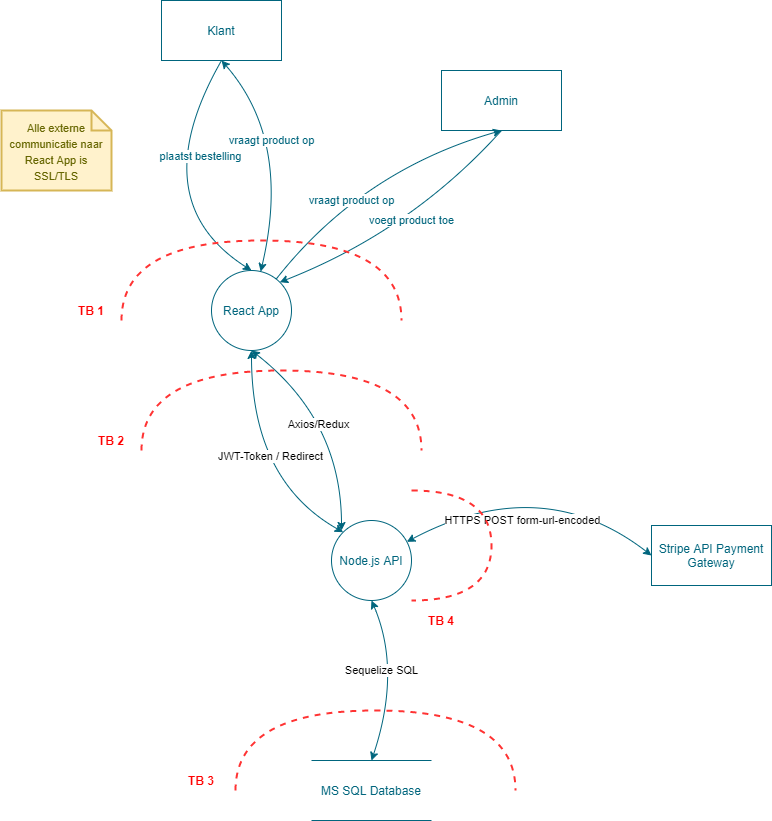

The diagram above was exported from draw.io. Its source (the exported page's mxGraphModel, read from the mxfile embedded in the PNG):
<mxGraphModel dx="1422" dy="800" grid="1" gridSize="10" guides="1" tooltips="1" connect="1" arrows="1" fold="1" page="1" pageScale="1" pageWidth="827" pageHeight="1169" math="0" shadow="0">
  <root>
    <mxCell id="0" />
    <mxCell id="1" parent="0" />
    <mxCell id="_HkmcIRaIF6VysRvjpBD-1" value="Node.js API" style="ellipse;whiteSpace=wrap;html=1;aspect=fixed;strokeColor=#00657D;fontColor=#00657D;" parent="1" vertex="1">
      <mxGeometry x="370" y="550" width="80" height="80" as="geometry" />
    </mxCell>
    <mxCell id="_HkmcIRaIF6VysRvjpBD-2" value="React App" style="ellipse;whiteSpace=wrap;html=1;aspect=fixed;strokeColor=#00657D;fontColor=#00657D;" parent="1" vertex="1">
      <mxGeometry x="250" y="300" width="80" height="80" as="geometry" />
    </mxCell>
    <mxCell id="_HkmcIRaIF6VysRvjpBD-3" value="MS SQL Database" style="shape=partialRectangle;whiteSpace=wrap;html=1;left=0;right=0;fillColor=none;strokeColor=#00657D;fontColor=#00657D;" parent="1" vertex="1">
      <mxGeometry x="350" y="790" width="120" height="60" as="geometry" />
    </mxCell>
    <mxCell id="_HkmcIRaIF6VysRvjpBD-4" value="Klant" style="rounded=0;whiteSpace=wrap;html=1;strokeColor=#00657D;fontColor=#00657D;" parent="1" vertex="1">
      <mxGeometry x="200" y="30" width="120" height="60" as="geometry" />
    </mxCell>
    <mxCell id="_HkmcIRaIF6VysRvjpBD-5" value="Admin" style="rounded=0;whiteSpace=wrap;html=1;strokeColor=#00657D;fontColor=#00657D;" parent="1" vertex="1">
      <mxGeometry x="480" y="100" width="120" height="60" as="geometry" />
    </mxCell>
    <mxCell id="_HkmcIRaIF6VysRvjpBD-6" value="plaatst bestelling" style="endArrow=classic;html=1;fontColor=#00657D;strokeColor=#00657D;arcSize=20;curved=1;bendable=1;exitX=0.5;exitY=1;exitDx=0;exitDy=0;entryX=0.5;entryY=0;entryDx=0;entryDy=0;" parent="1" source="_HkmcIRaIF6VysRvjpBD-4" target="_HkmcIRaIF6VysRvjpBD-2" edge="1">
      <mxGeometry x="-0.3575" y="29" width="50" height="50" relative="1" as="geometry">
        <mxPoint x="120" y="280" as="sourcePoint" />
        <mxPoint x="200" y="200" as="targetPoint" />
        <Array as="points">
          <mxPoint x="180" y="230" />
        </Array>
        <mxPoint as="offset" />
      </mxGeometry>
    </mxCell>
    <mxCell id="_HkmcIRaIF6VysRvjpBD-9" value="" style="endArrow=classic;startArrow=classic;html=1;fontColor=#00657D;strokeColor=#00657D;curved=1;entryX=0.5;entryY=1;entryDx=0;entryDy=0;exitX=0.5;exitY=0;exitDx=0;exitDy=0;" parent="1" source="_HkmcIRaIF6VysRvjpBD-3" target="_HkmcIRaIF6VysRvjpBD-1" edge="1">
      <mxGeometry width="50" height="50" relative="1" as="geometry">
        <mxPoint x="510" y="480" as="sourcePoint" />
        <mxPoint x="590" y="400" as="targetPoint" />
        <Array as="points">
          <mxPoint x="440" y="700" />
        </Array>
      </mxGeometry>
    </mxCell>
    <mxCell id="_HkmcIRaIF6VysRvjpBD-10" value="Sequelize SQL" style="edgeLabel;html=1;align=center;verticalAlign=middle;resizable=0;points=[];" parent="_HkmcIRaIF6VysRvjpBD-9" vertex="1" connectable="0">
      <mxGeometry x="-0.0397" y="-16" relative="1" as="geometry">
        <mxPoint x="-31.11" y="-17.27" as="offset" />
      </mxGeometry>
    </mxCell>
    <mxCell id="_HkmcIRaIF6VysRvjpBD-11" value="vraagt product op" style="endArrow=classic;html=1;fontColor=#00657D;strokeColor=#00657D;arcSize=20;curved=1;bendable=1;entryX=0.5;entryY=1;entryDx=0;entryDy=0;" parent="1" source="_HkmcIRaIF6VysRvjpBD-2" target="_HkmcIRaIF6VysRvjpBD-5" edge="1">
      <mxGeometry x="-0.2365" y="-11" width="50" height="50" relative="1" as="geometry">
        <mxPoint x="430" y="260" as="sourcePoint" />
        <mxPoint x="510" y="180" as="targetPoint" />
        <Array as="points">
          <mxPoint x="400" y="200" />
        </Array>
        <mxPoint as="offset" />
      </mxGeometry>
    </mxCell>
    <mxCell id="_HkmcIRaIF6VysRvjpBD-12" value="voegt product toe" style="endArrow=classic;html=1;fontColor=#00657D;strokeColor=#00657D;arcSize=20;curved=1;bendable=1;entryX=1;entryY=0;entryDx=0;entryDy=0;exitX=0.5;exitY=1;exitDx=0;exitDy=0;" parent="1" source="_HkmcIRaIF6VysRvjpBD-5" target="_HkmcIRaIF6VysRvjpBD-2" edge="1">
      <mxGeometry x="-0.0791" y="-7" width="50" height="50" relative="1" as="geometry">
        <mxPoint x="440" y="300" as="sourcePoint" />
        <mxPoint x="520" y="220" as="targetPoint" />
        <Array as="points">
          <mxPoint x="450" y="260" />
        </Array>
        <mxPoint as="offset" />
      </mxGeometry>
    </mxCell>
    <mxCell id="_HkmcIRaIF6VysRvjpBD-13" value="" style="shape=requiredInterface;html=1;verticalLabelPosition=bottom;dashed=1;strokeColor=#FF3333;strokeWidth=2;fillColor=none;fontColor=#FF3333;align=left;rotation=-90;" parent="1" vertex="1">
      <mxGeometry x="374" y="640" width="80" height="280" as="geometry" />
    </mxCell>
    <mxCell id="_HkmcIRaIF6VysRvjpBD-15" value="" style="shape=requiredInterface;html=1;verticalLabelPosition=bottom;dashed=1;strokeColor=#FF3333;strokeWidth=2;fillColor=none;fontColor=#FF3333;align=left;rotation=-90;" parent="1" vertex="1">
      <mxGeometry x="260" y="170" width="80" height="280" as="geometry" />
    </mxCell>
    <mxCell id="_HkmcIRaIF6VysRvjpBD-18" value="&lt;font style=&quot;font-size: 11px&quot;&gt;Alle externe communicatie naar React App is SSL/TLS&lt;/font&gt;" style="shape=note;strokeWidth=2;fontSize=14;size=20;whiteSpace=wrap;html=1;fillColor=#fff2cc;strokeColor=#d6b656;fontColor=#666600;" parent="1" vertex="1">
      <mxGeometry x="40" y="140" width="110" height="80" as="geometry" />
    </mxCell>
    <mxCell id="_HkmcIRaIF6VysRvjpBD-20" value="&lt;font color=&quot;#ff0000&quot;&gt;&lt;b&gt;TB 1&lt;/b&gt;&lt;/font&gt;" style="text;html=1;strokeColor=none;fillColor=none;align=center;verticalAlign=middle;whiteSpace=wrap;rounded=0;" parent="1" vertex="1">
      <mxGeometry x="110" y="330" width="40" height="20" as="geometry" />
    </mxCell>
    <mxCell id="_HkmcIRaIF6VysRvjpBD-21" value="&lt;font color=&quot;#ff0000&quot;&gt;&lt;b&gt;TB 2&lt;/b&gt;&lt;/font&gt;" style="text;html=1;strokeColor=none;fillColor=none;align=center;verticalAlign=middle;whiteSpace=wrap;rounded=0;" parent="1" vertex="1">
      <mxGeometry x="130" y="460" width="40" height="20" as="geometry" />
    </mxCell>
    <mxCell id="_HkmcIRaIF6VysRvjpBD-22" value="&lt;font color=&quot;#ff0000&quot;&gt;&lt;b&gt;TB 3&lt;/b&gt;&lt;/font&gt;" style="text;html=1;strokeColor=none;fillColor=none;align=center;verticalAlign=middle;whiteSpace=wrap;rounded=0;" parent="1" vertex="1">
      <mxGeometry x="220" y="800" width="40" height="20" as="geometry" />
    </mxCell>
    <mxCell id="_HkmcIRaIF6VysRvjpBD-25" value="Stripe API Payment Gateway" style="rounded=0;whiteSpace=wrap;html=1;strokeColor=#00657D;fontColor=#00657D;" parent="1" vertex="1">
      <mxGeometry x="690" y="555" width="120" height="60" as="geometry" />
    </mxCell>
    <mxCell id="_HkmcIRaIF6VysRvjpBD-26" value="" style="endArrow=classic;startArrow=classic;html=1;fontColor=#00657D;strokeColor=#00657D;curved=1;entryX=0;entryY=0.5;entryDx=0;entryDy=0;" parent="1" source="_HkmcIRaIF6VysRvjpBD-1" target="_HkmcIRaIF6VysRvjpBD-25" edge="1">
      <mxGeometry width="50" height="50" relative="1" as="geometry">
        <mxPoint x="610" y="340" as="sourcePoint" />
        <mxPoint x="690" y="260" as="targetPoint" />
        <Array as="points">
          <mxPoint x="580" y="500" />
        </Array>
      </mxGeometry>
    </mxCell>
    <mxCell id="RfSFjTsFVMK3U3ISnijp-12" value="HTTPS POST form-url-encoded" style="edgeLabel;html=1;align=center;verticalAlign=middle;resizable=0;points=[];" vertex="1" connectable="0" parent="_HkmcIRaIF6VysRvjpBD-26">
      <mxGeometry x="-0.0281" y="-22" relative="1" as="geometry">
        <mxPoint x="-21.14" y="25.71" as="offset" />
      </mxGeometry>
    </mxCell>
    <mxCell id="_HkmcIRaIF6VysRvjpBD-28" value="" style="shape=requiredInterface;html=1;verticalLabelPosition=bottom;dashed=1;strokeColor=#FF3333;strokeWidth=2;fillColor=none;fontColor=#FF3333;align=left;rotation=0;" parent="1" vertex="1">
      <mxGeometry x="450" y="520" width="80" height="110" as="geometry" />
    </mxCell>
    <mxCell id="_HkmcIRaIF6VysRvjpBD-31" value="&lt;font color=&quot;#ff0000&quot;&gt;&lt;b&gt;TB 4&lt;/b&gt;&lt;/font&gt;" style="text;html=1;strokeColor=none;fillColor=none;align=center;verticalAlign=middle;whiteSpace=wrap;rounded=0;" parent="1" vertex="1">
      <mxGeometry x="460" y="640" width="40" height="20" as="geometry" />
    </mxCell>
    <mxCell id="RfSFjTsFVMK3U3ISnijp-5" value="" style="endArrow=classic;startArrow=classic;html=1;fontColor=#00657D;strokeColor=#00657D;curved=1;entryX=0.5;entryY=1;entryDx=0;entryDy=0;exitX=0;exitY=0;exitDx=0;exitDy=0;" edge="1" parent="1" source="_HkmcIRaIF6VysRvjpBD-1" target="_HkmcIRaIF6VysRvjpBD-2">
      <mxGeometry width="50" height="50" relative="1" as="geometry">
        <mxPoint x="210" y="530" as="sourcePoint" />
        <mxPoint x="290" y="450" as="targetPoint" />
        <Array as="points">
          <mxPoint x="290" y="510" />
        </Array>
      </mxGeometry>
    </mxCell>
    <mxCell id="RfSFjTsFVMK3U3ISnijp-7" value="JWT-Token / Redirect" style="edgeLabel;html=1;align=center;verticalAlign=middle;resizable=0;points=[];" vertex="1" connectable="0" parent="RfSFjTsFVMK3U3ISnijp-5">
      <mxGeometry x="-0.1381" y="-30" relative="1" as="geometry">
        <mxPoint as="offset" />
      </mxGeometry>
    </mxCell>
    <mxCell id="RfSFjTsFVMK3U3ISnijp-6" value="" style="endArrow=classic;startArrow=classic;html=1;fontColor=#00657D;strokeColor=#00657D;curved=1;exitX=0.5;exitY=1;exitDx=0;exitDy=0;" edge="1" parent="1" source="_HkmcIRaIF6VysRvjpBD-2">
      <mxGeometry width="50" height="50" relative="1" as="geometry">
        <mxPoint x="320" y="510" as="sourcePoint" />
        <mxPoint x="380" y="560" as="targetPoint" />
        <Array as="points">
          <mxPoint x="380" y="450" />
        </Array>
      </mxGeometry>
    </mxCell>
    <mxCell id="RfSFjTsFVMK3U3ISnijp-8" value="Axios/Redux" style="edgeLabel;html=1;align=center;verticalAlign=middle;resizable=0;points=[];" vertex="1" connectable="0" parent="RfSFjTsFVMK3U3ISnijp-6">
      <mxGeometry x="-0.1222" y="-17" relative="1" as="geometry">
        <mxPoint as="offset" />
      </mxGeometry>
    </mxCell>
    <mxCell id="RfSFjTsFVMK3U3ISnijp-9" value="" style="shape=requiredInterface;html=1;verticalLabelPosition=bottom;dashed=1;strokeColor=#FF3333;strokeWidth=2;fillColor=none;fontColor=#FF3333;align=left;rotation=-90;" vertex="1" parent="1">
      <mxGeometry x="280" y="300" width="80" height="280" as="geometry" />
    </mxCell>
    <mxCell id="RfSFjTsFVMK3U3ISnijp-10" value="vraagt product op" style="endArrow=classic;html=1;fontColor=#00657D;strokeColor=#00657D;arcSize=20;curved=1;bendable=1;exitX=0.5;exitY=1;exitDx=0;exitDy=0;startArrow=classic;startFill=1;" edge="1" parent="1" source="_HkmcIRaIF6VysRvjpBD-4" target="_HkmcIRaIF6VysRvjpBD-2">
      <mxGeometry x="-0.2269" y="-15" width="50" height="50" relative="1" as="geometry">
        <mxPoint x="280" y="190" as="sourcePoint" />
        <mxPoint x="360" y="110" as="targetPoint" />
        <Array as="points">
          <mxPoint x="330" y="170" />
        </Array>
        <mxPoint as="offset" />
      </mxGeometry>
    </mxCell>
  </root>
</mxGraphModel>